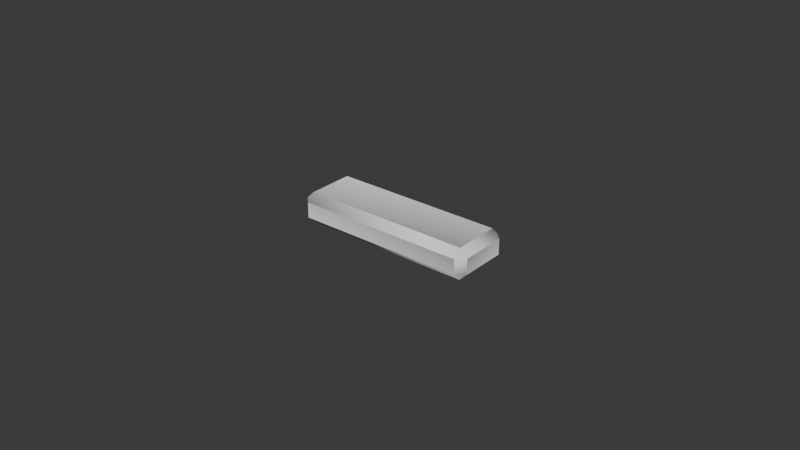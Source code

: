 # Source: USB.blend  (saved by Blender 4.5.90; exported with 4.5.12 LTS)
import bpy
from mathutils import Matrix  # noqa: F401  (used for matrix-valued properties, if any)

bpy.ops.wm.read_factory_settings(use_empty=True)
scene = bpy.context.scene
scene.name = 'Scene'

# ---- collections
col_collection = bpy.data.collections.new('Collection'); scene.collection.children.link(col_collection)

# ---- materials (node trees are filled in below, after node groups)
mat_usbmaterial = bpy.data.materials.new('USBMaterial')
mat_usbmaterial.alpha_threshold = 0.0
mat_usbmaterial.roughness = 0.5
mat_usbmaterial.line_color = (0.0, 0.0, 0.0, 1.0)

# ---- node groups
ng_smooth_by_angle = bpy.data.node_groups.new('Smooth by Angle', 'GeometryNodeTree')
_s = ng_smooth_by_angle.interface.new_socket(name='Mesh', in_out='OUTPUT', socket_type='NodeSocketGeometry')
_s = ng_smooth_by_angle.interface.new_socket(name='Mesh', in_out='INPUT', socket_type='NodeSocketGeometry')
_s = ng_smooth_by_angle.interface.new_socket(name='Angle', in_out='INPUT', socket_type='NodeSocketFloat')
_s.subtype = 'ANGLE'
_s.default_value = 0.5236
_s.min_value = 0.0
_s.max_value = 3.142
_s.description = 'Maximum face angle for smooth edges'
_s = ng_smooth_by_angle.interface.new_socket(name='Ignore Sharpness', in_out='INPUT', socket_type='NodeSocketBool')
_s.force_non_field = True
ng_smooth_by_angle.description = 'Set the sharpness of mesh edges based on the angle between the neighboring faces'
ng_smooth_by_angle.is_modifier = True
_N = ng_smooth_by_angle.nodes; _L = ng_smooth_by_angle.links
n0 = _N.new('GeometryNodeSetShadeSmooth'); n0.name = 'Set Shade Smooth'; n0.location = (120, -80)
n0.domain = 'EDGE'
n1 = _N.new('GeometryNodeSetShadeSmooth'); n1.name = 'Set Shade Smooth.001'; n1.location = (300, -80)
n2 = _N.new('NodeGroupOutput'); n2.name = 'Group Output'; n2.location = (480, -80)
n3 = _N.new('GeometryNodeInputMeshEdgeAngle'); n3.name = 'Edge Angle'; n3.location = (-440, -240)
n4 = _N.new('NodeGroupInput'); n4.name = 'Group Input'; n4.location = (-80, -80)
n5 = _N.new('GeometryNodeInputEdgeSmooth'); n5.name = 'Is Edge Smooth'; n5.location = (-260, -120)
n6 = _N.new('GeometryNodeInputShadeSmooth'); n6.name = 'Is Shade Smooth'; n6.location = (-440, -397)
n7 = _N.new('FunctionNodeCompare'); n7.name = 'Compare'; n7.location = (-260, -260)
n7.operation = 'LESS_EQUAL'
n7.inputs[6].default_value = (0.0, 0.0, 0.0, 0.0)
n7.inputs[7].default_value = (0.0, 0.0, 0.0, 0.0)
n8 = _N.new('FunctionNodeBooleanMath'); n8.name = 'Boolean Math.001'; n8.location = (-80, -260)
n9 = _N.new('NodeGroupInput'); n9.name = 'Group Input.001'; n9.location = (-440, -329)
n10 = _N.new('NodeGroupInput'); n10.name = 'Group Input.002'; n10.location = (-259, -189)
n11 = _N.new('FunctionNodeBooleanMath'); n11.name = 'Boolean Math'; n11.location = (-80, -149)
n11.operation = 'OR'
n12 = _N.new('FunctionNodeBooleanMath'); n12.name = 'Boolean Math.002'; n12.location = (-260, -380)
n12.operation = 'OR'
n13 = _N.new('NodeGroupInput'); n13.name = 'Group Input.003'; n13.location = (-440, -460)
_L.new(n3.outputs[0], n7.inputs[0])
_L.new(n1.outputs[0], n2.inputs[0])
_L.new(n9.outputs[1], n7.inputs[1])
_L.new(n7.outputs[0], n8.inputs[0])
_L.new(n4.outputs[0], n0.inputs[0])
_L.new(n0.outputs[0], n1.inputs[0])
_L.new(n8.outputs[0], n0.inputs[2])
_L.new(n10.outputs[2], n11.inputs[1])
_L.new(n5.outputs[0], n11.inputs[0])
_L.new(n11.outputs[0], n0.inputs[1])
_L.new(n13.outputs[2], n12.inputs[1])
_L.new(n6.outputs[0], n12.inputs[0])
_L.new(n12.outputs[0], n8.inputs[1])
n2.is_active_output = True

# ---- material node trees
mat_usbmaterial.use_nodes = True; mat_usbmaterial.node_tree.nodes.clear()
_N = mat_usbmaterial.node_tree.nodes; _L = mat_usbmaterial.node_tree.links
n0 = _N.new('ShaderNodeOutputMaterial'); n0.name = 'Material Output'; n0.location = (200, 100)
n1 = _N.new('ShaderNodeBsdfPrincipled'); n1.name = 'Principled BSDF'; n1.location = (-200, 100)
n1.inputs[3].default_value = 1.45
_L.new(n1.outputs[0], n0.inputs[0])
n0.is_active_output = True

# ---- world
world_world = bpy.data.worlds.new('World'); scene.world = world_world
world_world.use_nodes = True; world_world.node_tree.nodes.clear()
_N = world_world.node_tree.nodes; _L = world_world.node_tree.links
n0 = _N.new('ShaderNodeOutputWorld'); n0.name = 'World Output'; n0.location = (200, 100)
n1 = _N.new('ShaderNodeBackground'); n1.name = 'Background'; n1.location = (-200, 100)
n1.inputs[0].default_value = (0.05088, 0.05088, 0.05088, 1.0)
_L.new(n1.outputs[0], n0.inputs[0])
n0.is_active_output = True
world_world.color = (0.05088, 0.05088, 0.05088)
world_world.sun_shadow_jitter_overblur = 0.0

# ---- meshes
me_cube = bpy.data.meshes.new('Cube')
me_cube.from_pydata([(0.03, 0.01, 0.005), (0.03, 0.01, -0.005), (0.03, -0.01, 0.005), (0.03, -0.01, -0.005), (-0.03, 0.01, 0.005), (-0.03, 0.01, -0.005), (-0.03, -0.01, 0.005), (-0.03, -0.01, -0.005)], [], [(0, 4, 6, 2), (3, 2, 6, 7), (7, 6, 4, 5), (5, 1, 3, 7), (1, 0, 2, 3), (5, 4, 0, 1)])
me_cube.polygons.foreach_set('use_smooth', [True] * 6)
_uv = me_cube.uv_layers.new(name='UVMap')
_uv.uv.foreach_set('vector', [0.2857, 0.0, 0.2857, 0.8571, -1.149e-08, 0.8571, 5.322e-08, 4.018e-15, 0.7143, 0.8571, 0.5714, 0.8571, 0.5714, -1.008e-08, 0.7143, 7.086e-10, 1.0, 0.2857, 0.8571, 0.2857, 0.8571, -1.811e-09, 1.0, 8.975e-09, 0.5714, 1.653e-08, 0.5714, 0.8571, 0.2857, 0.8571, 0.2857, -5.038e-09, 1.0, 0.5714, 0.8571, 0.5714, 0.8571, 0.2857, 1.0, 0.2857, 0.8571, 0.8571, 0.7143, 0.8571, 0.7143, 7.087e-10, 0.8571, 1.149e-08])
me_cube.materials.append(mat_usbmaterial)
me_cube.use_mirror_vertex_groups = False
me_cube.update()

# ---- objects
ob_usb = bpy.data.objects.new('USB', me_cube)

# ---- transforms, parenting, visibility, modifiers, constraints
ob_usb.location = (0.0, 0.0, 0.0)
ob_usb.lock_rotations_4d = False
ob_usb.empty_display_type = 'ARROWS'
ob_usb.lineart.crease_threshold = 0.0
_m = ob_usb.modifiers.new('Bevel', 'BEVEL')
_m.width = 0.0025
_m.width_pct = 0.0025
_m = ob_usb.modifiers.new('Smooth by Angle', 'NODES')
_m.node_group = ng_smooth_by_angle
_gi = [s.identifier for s in ng_smooth_by_angle.interface.items_tree if s.item_type == 'SOCKET' and s.in_out == 'INPUT']
_m[_gi[1]] = 0.6981  # 'Angle'
_m.use_pin_to_last = True
_m.show_group_selector = False
_m = ob_usb.modifiers.new('WeightedNormal', 'WEIGHTED_NORMAL')
_m.use_pin_to_last = True
_m.weight = 100

# ---- collection membership
col_collection.objects.link(ob_usb)

# ---- scene / render settings (as saved in the file)
scene.frame_start = 1; scene.frame_end = 250; scene.frame_set(1)
scene.render.engine = 'BLENDER_EEVEE_NEXT'
bpy.context.view_layer.update()

# ---- added for rendering (the .blend has no active camera and no usable light): camera, sun
cam_auto = bpy.data.cameras.new('AutoCamera')
cam_auto.lens = 50.0
cam_auto.sensor_width = 36.0
cam_auto.clip_end = 1000.0
ob_auto_camera = bpy.data.objects.new('AutoCamera', cam_auto)
scene.collection.objects.link(ob_auto_camera)
ob_auto_camera.location = (0.185045, -0.222054, 0.148036)
ob_auto_camera.rotation_euler = (1.09748, -7.21219e-08, 0.694738)
scene.camera = ob_auto_camera
light_auto_sun = bpy.data.lights.new('AutoSun', 'SUN')
light_auto_sun.energy = 3.0
light_auto_sun.angle = 0.0523599
ob_auto_sun = bpy.data.objects.new('AutoSun', light_auto_sun)
scene.collection.objects.link(ob_auto_sun)
ob_auto_sun.rotation_euler = (0.872665, 0.174533, 0.523599)
bpy.context.view_layer.update()
